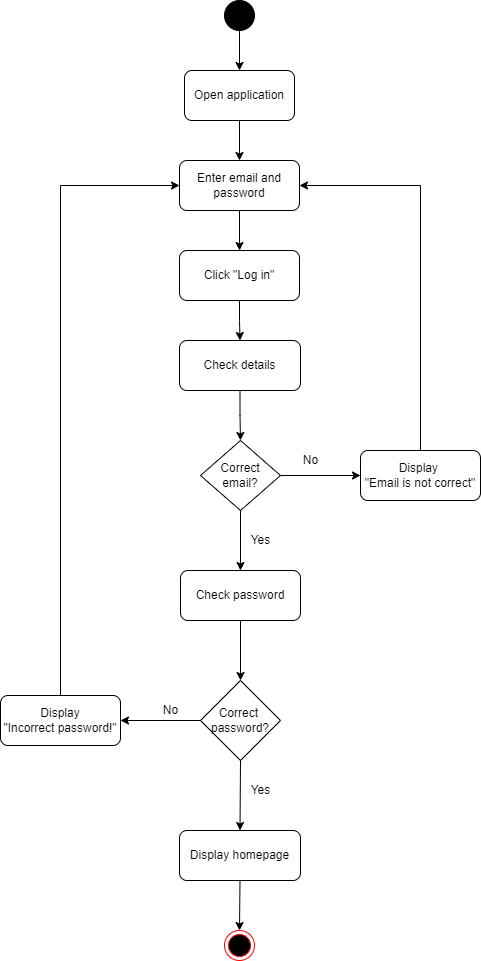

The diagram above was exported from draw.io. Its source (the exported page's mxGraphModel, read from the mxfile embedded in the PNG):
<mxGraphModel dx="868" dy="1651" grid="1" gridSize="10" guides="1" tooltips="1" connect="1" arrows="1" fold="1" page="1" pageScale="1" pageWidth="827" pageHeight="1169" math="0" shadow="0">
  <root>
    <mxCell id="0" />
    <mxCell id="1" parent="0" />
    <mxCell id="-2Mk1_OliKZVMos34bPk-23" style="edgeStyle=orthogonalEdgeStyle;rounded=0;orthogonalLoop=1;jettySize=auto;html=1;exitX=0.5;exitY=1;exitDx=0;exitDy=0;entryX=0.5;entryY=0;entryDx=0;entryDy=0;" parent="1" source="-2Mk1_OliKZVMos34bPk-1" target="MQjfcIBEcB0CzDrWgJyN-1" edge="1">
      <mxGeometry relative="1" as="geometry" />
    </mxCell>
    <mxCell id="-2Mk1_OliKZVMos34bPk-1" value="" style="ellipse;shape=doubleEllipse;html=1;dashed=0;whitespace=wrap;aspect=fixed;fillColor=#000000;" parent="1" vertex="1">
      <mxGeometry x="384" y="-60" width="30" height="30" as="geometry" />
    </mxCell>
    <mxCell id="-2Mk1_OliKZVMos34bPk-22" style="edgeStyle=orthogonalEdgeStyle;rounded=0;orthogonalLoop=1;jettySize=auto;html=1;exitX=0.5;exitY=1;exitDx=0;exitDy=0;entryX=0.5;entryY=0;entryDx=0;entryDy=0;" parent="1" source="-2Mk1_OliKZVMos34bPk-2" target="-2Mk1_OliKZVMos34bPk-3" edge="1">
      <mxGeometry relative="1" as="geometry" />
    </mxCell>
    <mxCell id="-2Mk1_OliKZVMos34bPk-2" value="Enter email and password" style="rounded=1;whiteSpace=wrap;html=1;fillColor=#FFFFFF;" parent="1" vertex="1">
      <mxGeometry x="339" y="100" width="120" height="50" as="geometry" />
    </mxCell>
    <mxCell id="-2Mk1_OliKZVMos34bPk-24" style="edgeStyle=orthogonalEdgeStyle;rounded=0;orthogonalLoop=1;jettySize=auto;html=1;exitX=0.5;exitY=1;exitDx=0;exitDy=0;entryX=0.5;entryY=0;entryDx=0;entryDy=0;" parent="1" source="-2Mk1_OliKZVMos34bPk-3" target="-2Mk1_OliKZVMos34bPk-4" edge="1">
      <mxGeometry relative="1" as="geometry" />
    </mxCell>
    <mxCell id="-2Mk1_OliKZVMos34bPk-3" value="Click &quot;Log in&quot;" style="rounded=1;whiteSpace=wrap;html=1;fillColor=#FFFFFF;" parent="1" vertex="1">
      <mxGeometry x="339" y="190" width="120" height="50" as="geometry" />
    </mxCell>
    <mxCell id="-2Mk1_OliKZVMos34bPk-25" style="edgeStyle=orthogonalEdgeStyle;rounded=0;orthogonalLoop=1;jettySize=auto;html=1;exitX=0.5;exitY=1;exitDx=0;exitDy=0;" parent="1" source="-2Mk1_OliKZVMos34bPk-4" target="-2Mk1_OliKZVMos34bPk-5" edge="1">
      <mxGeometry relative="1" as="geometry" />
    </mxCell>
    <mxCell id="-2Mk1_OliKZVMos34bPk-4" value="Check details" style="rounded=1;whiteSpace=wrap;html=1;" parent="1" vertex="1">
      <mxGeometry x="339" y="280" width="121" height="50" as="geometry" />
    </mxCell>
    <mxCell id="-2Mk1_OliKZVMos34bPk-26" style="edgeStyle=orthogonalEdgeStyle;rounded=0;orthogonalLoop=1;jettySize=auto;html=1;exitX=1;exitY=0.5;exitDx=0;exitDy=0;entryX=0;entryY=0.5;entryDx=0;entryDy=0;" parent="1" source="-2Mk1_OliKZVMos34bPk-5" target="-2Mk1_OliKZVMos34bPk-6" edge="1">
      <mxGeometry relative="1" as="geometry" />
    </mxCell>
    <mxCell id="-2Mk1_OliKZVMos34bPk-32" style="edgeStyle=orthogonalEdgeStyle;rounded=0;orthogonalLoop=1;jettySize=auto;html=1;exitX=0.5;exitY=1;exitDx=0;exitDy=0;entryX=0.5;entryY=0;entryDx=0;entryDy=0;" parent="1" source="-2Mk1_OliKZVMos34bPk-5" target="-2Mk1_OliKZVMos34bPk-7" edge="1">
      <mxGeometry relative="1" as="geometry" />
    </mxCell>
    <mxCell id="-2Mk1_OliKZVMos34bPk-5" value="Correct&lt;br&gt;email?" style="rhombus;whiteSpace=wrap;html=1;" parent="1" vertex="1">
      <mxGeometry x="360" y="380" width="80" height="70" as="geometry" />
    </mxCell>
    <mxCell id="-2Mk1_OliKZVMos34bPk-27" style="edgeStyle=orthogonalEdgeStyle;rounded=0;orthogonalLoop=1;jettySize=auto;html=1;exitX=0.5;exitY=0;exitDx=0;exitDy=0;entryX=1;entryY=0.5;entryDx=0;entryDy=0;" parent="1" source="-2Mk1_OliKZVMos34bPk-6" target="-2Mk1_OliKZVMos34bPk-2" edge="1">
      <mxGeometry relative="1" as="geometry" />
    </mxCell>
    <mxCell id="-2Mk1_OliKZVMos34bPk-6" value="Display &lt;br&gt;&quot;Email is not correct&quot;" style="rounded=1;whiteSpace=wrap;html=1;fillColor=#FFFFFF;" parent="1" vertex="1">
      <mxGeometry x="520" y="390" width="120" height="50" as="geometry" />
    </mxCell>
    <mxCell id="-2Mk1_OliKZVMos34bPk-18" style="edgeStyle=orthogonalEdgeStyle;rounded=0;orthogonalLoop=1;jettySize=auto;html=1;exitX=0.5;exitY=1;exitDx=0;exitDy=0;entryX=0.5;entryY=0;entryDx=0;entryDy=0;" parent="1" source="-2Mk1_OliKZVMos34bPk-7" target="-2Mk1_OliKZVMos34bPk-8" edge="1">
      <mxGeometry relative="1" as="geometry" />
    </mxCell>
    <mxCell id="-2Mk1_OliKZVMos34bPk-7" value="Check password" style="rounded=1;whiteSpace=wrap;html=1;" parent="1" vertex="1">
      <mxGeometry x="340" y="510" width="120" height="50" as="geometry" />
    </mxCell>
    <mxCell id="-2Mk1_OliKZVMos34bPk-29" style="edgeStyle=orthogonalEdgeStyle;rounded=0;orthogonalLoop=1;jettySize=auto;html=1;exitX=0;exitY=0.5;exitDx=0;exitDy=0;entryX=1;entryY=0.5;entryDx=0;entryDy=0;" parent="1" source="-2Mk1_OliKZVMos34bPk-8" target="-2Mk1_OliKZVMos34bPk-9" edge="1">
      <mxGeometry relative="1" as="geometry" />
    </mxCell>
    <mxCell id="-2Mk1_OliKZVMos34bPk-8" value="Correct&amp;nbsp;&lt;br&gt;password?" style="rhombus;whiteSpace=wrap;html=1;" parent="1" vertex="1">
      <mxGeometry x="360" y="620" width="80" height="80" as="geometry" />
    </mxCell>
    <mxCell id="-2Mk1_OliKZVMos34bPk-28" style="edgeStyle=orthogonalEdgeStyle;rounded=0;orthogonalLoop=1;jettySize=auto;html=1;exitX=0.5;exitY=0;exitDx=0;exitDy=0;entryX=0;entryY=0.5;entryDx=0;entryDy=0;" parent="1" source="-2Mk1_OliKZVMos34bPk-9" target="-2Mk1_OliKZVMos34bPk-2" edge="1">
      <mxGeometry relative="1" as="geometry" />
    </mxCell>
    <mxCell id="-2Mk1_OliKZVMos34bPk-9" value="Display&lt;br&gt;&quot;Incorrect password!&quot;" style="rounded=1;whiteSpace=wrap;html=1;" parent="1" vertex="1">
      <mxGeometry x="160" y="635" width="120" height="50" as="geometry" />
    </mxCell>
    <mxCell id="-2Mk1_OliKZVMos34bPk-10" value="Display homepage" style="rounded=1;whiteSpace=wrap;html=1;fillColor=#FFFFFF;" parent="1" vertex="1">
      <mxGeometry x="339" y="770" width="121" height="50" as="geometry" />
    </mxCell>
    <mxCell id="-2Mk1_OliKZVMos34bPk-11" value="" style="ellipse;html=1;shape=endState;fillColor=#000000;strokeColor=#ff0000;" parent="1" vertex="1">
      <mxGeometry x="384" y="870" width="30" height="30" as="geometry" />
    </mxCell>
    <mxCell id="-2Mk1_OliKZVMos34bPk-12" value="" style="endArrow=classic;html=1;rounded=0;exitX=0.5;exitY=1;exitDx=0;exitDy=0;" parent="1" source="-2Mk1_OliKZVMos34bPk-10" target="-2Mk1_OliKZVMos34bPk-11" edge="1">
      <mxGeometry width="50" height="50" relative="1" as="geometry">
        <mxPoint x="390" y="740" as="sourcePoint" />
        <mxPoint x="440" y="690" as="targetPoint" />
      </mxGeometry>
    </mxCell>
    <mxCell id="-2Mk1_OliKZVMos34bPk-15" value="" style="endArrow=classic;html=1;rounded=0;exitX=0.5;exitY=1;exitDx=0;exitDy=0;entryX=0.5;entryY=0;entryDx=0;entryDy=0;" parent="1" source="-2Mk1_OliKZVMos34bPk-8" target="-2Mk1_OliKZVMos34bPk-10" edge="1">
      <mxGeometry width="50" height="50" relative="1" as="geometry">
        <mxPoint x="390" y="740" as="sourcePoint" />
        <mxPoint x="440" y="690" as="targetPoint" />
      </mxGeometry>
    </mxCell>
    <mxCell id="-2Mk1_OliKZVMos34bPk-30" value="No" style="text;html=1;align=center;verticalAlign=middle;resizable=0;points=[];autosize=1;strokeColor=none;fillColor=none;" parent="1" vertex="1">
      <mxGeometry x="315" y="640" width="30" height="20" as="geometry" />
    </mxCell>
    <mxCell id="-2Mk1_OliKZVMos34bPk-31" value="Yes" style="text;html=1;align=center;verticalAlign=middle;resizable=0;points=[];autosize=1;strokeColor=none;fillColor=none;" parent="1" vertex="1">
      <mxGeometry x="400" y="720" width="40" height="20" as="geometry" />
    </mxCell>
    <mxCell id="-2Mk1_OliKZVMos34bPk-33" value="No" style="text;html=1;align=center;verticalAlign=middle;resizable=0;points=[];autosize=1;strokeColor=none;fillColor=none;" parent="1" vertex="1">
      <mxGeometry x="455" y="390" width="30" height="20" as="geometry" />
    </mxCell>
    <mxCell id="-2Mk1_OliKZVMos34bPk-34" value="Yes" style="text;html=1;align=center;verticalAlign=middle;resizable=0;points=[];autosize=1;strokeColor=none;fillColor=none;" parent="1" vertex="1">
      <mxGeometry x="400" y="470" width="40" height="20" as="geometry" />
    </mxCell>
    <mxCell id="MQjfcIBEcB0CzDrWgJyN-2" style="edgeStyle=orthogonalEdgeStyle;rounded=0;orthogonalLoop=1;jettySize=auto;html=1;exitX=0.5;exitY=1;exitDx=0;exitDy=0;" edge="1" parent="1" source="MQjfcIBEcB0CzDrWgJyN-1" target="-2Mk1_OliKZVMos34bPk-2">
      <mxGeometry relative="1" as="geometry" />
    </mxCell>
    <mxCell id="MQjfcIBEcB0CzDrWgJyN-1" value="Open application" style="rounded=1;whiteSpace=wrap;html=1;fillColor=#FFFFFF;" vertex="1" parent="1">
      <mxGeometry x="344" y="10" width="110" height="50" as="geometry" />
    </mxCell>
  </root>
</mxGraphModel>